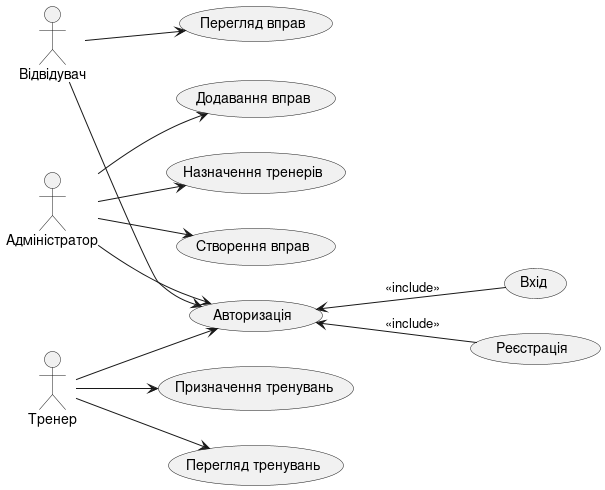

The diagram above was rendered by PlantUML. Its source (embedded in the PNG):
@startuml
left to right direction

actor "Відвідувач" as user
actor "Адміністратор" as admin
actor "Тренер" as pesonal 

user --> (Перегляд вправ)
user --> (Авторизація)
(Авторизація) <-- (Вхід): <<include>>
(Авторизація) <-- (Реєстрація): <<include>>

admin --> (Додавання вправ)
admin --> (Назначення тренерів)
admin --> (Створення вправ)
admin --> (Авторизація)

pesonal --> (Призначення тренувань)
pesonal --> (Перегляд тренувань)
pesonal  --> (Авторизація)


@enduml